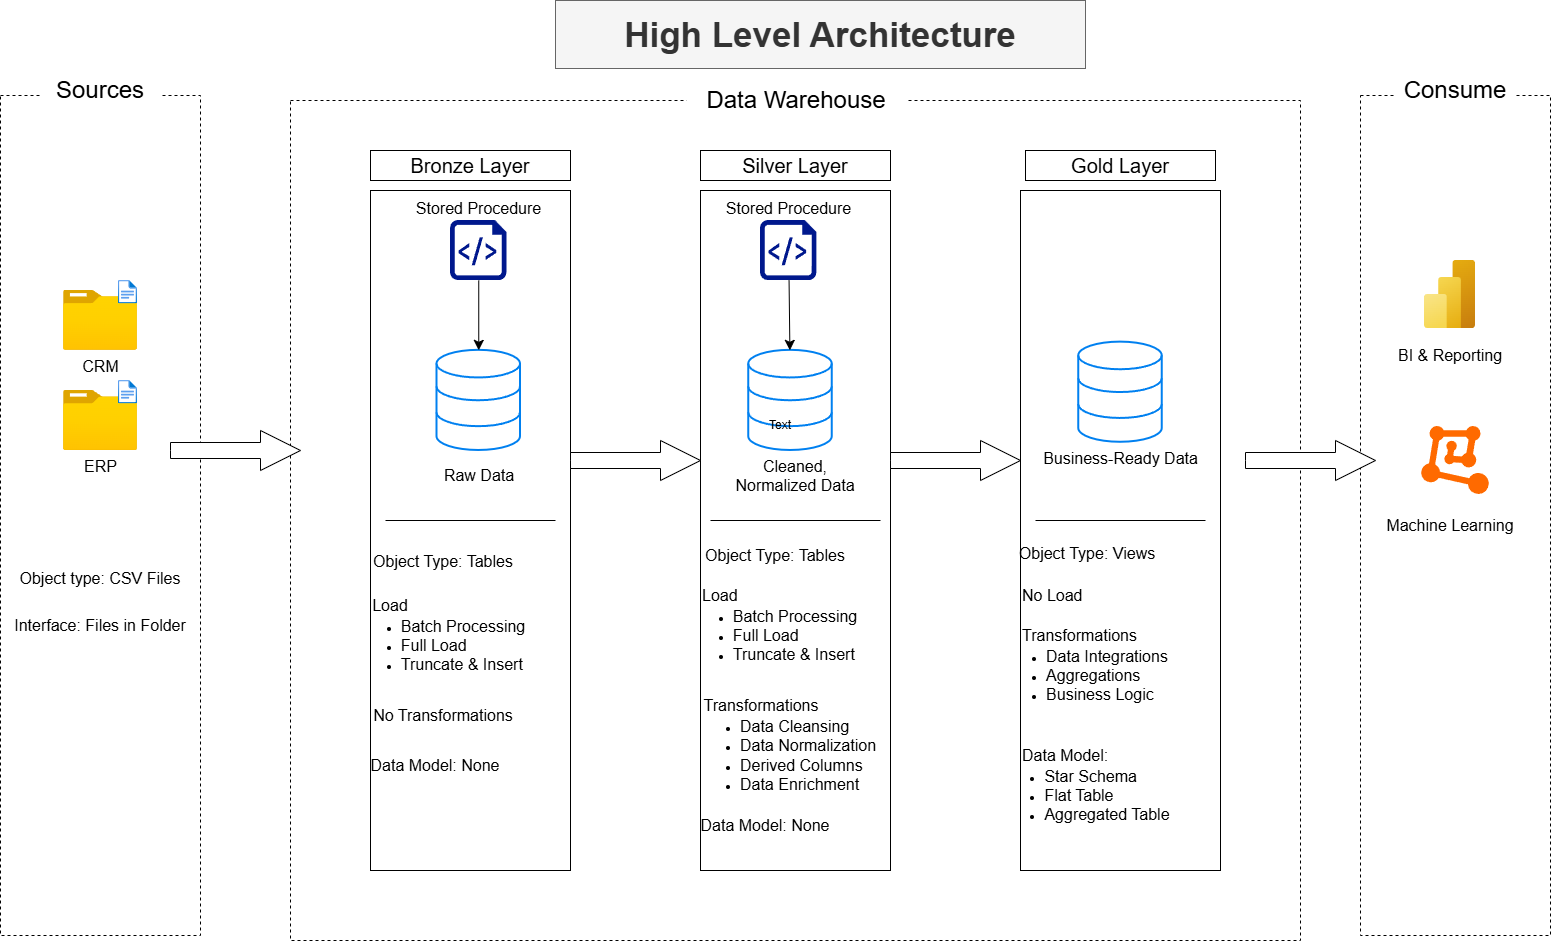

The diagram above was exported from draw.io. Its source (the exported page's mxGraphModel, read from the mxfile embedded in the PNG):
<mxGraphModel dx="2805" dy="2811" grid="1" gridSize="10" guides="1" tooltips="1" connect="1" arrows="1" fold="1" page="1" pageScale="1" pageWidth="850" pageHeight="1100" math="0" shadow="0">
  <root>
    <mxCell id="0" />
    <mxCell id="1" parent="0" />
    <mxCell id="V1GOL-uejM0P6KqDOEpb-1" parent="1" style="rounded=0;whiteSpace=wrap;html=1;dashed=1;" value="" vertex="1">
      <mxGeometry height="840" width="200" x="-190" y="65" as="geometry" />
    </mxCell>
    <mxCell id="V1GOL-uejM0P6KqDOEpb-2" parent="1" style="rounded=0;whiteSpace=wrap;html=1;strokeColor=none;" value="&lt;font style=&quot;font-size: 24px;&quot;&gt;Sources&lt;/font&gt;" vertex="1">
      <mxGeometry height="20" width="120" x="-150" y="50" as="geometry" />
    </mxCell>
    <mxCell id="V1GOL-uejM0P6KqDOEpb-3" parent="1" style="rounded=0;whiteSpace=wrap;html=1;dashed=1;" value="&lt;mxGraphModel&gt;&lt;root&gt;&lt;mxCell id=&quot;0&quot;/&gt;&lt;mxCell id=&quot;1&quot; parent=&quot;0&quot;/&gt;&lt;mxCell id=&quot;2&quot; parent=&quot;1&quot; style=&quot;rounded=0;whiteSpace=wrap;html=1;fillColor=none;&quot; value=&quot;&amp;lt;span style=&amp;quot;color: rgba(0, 0, 0, 0); font-family: monospace; font-size: 0px; text-align: start; text-wrap-mode: nowrap;&amp;quot;&amp;gt;%3CmxGraphModel%3E%3Croot%3E%3CmxCell%20id%3D%220%22%2F%3E%3CmxCell%20id%3D%221%22%20parent%3D%220%22%2F%3E%3CmxCell%20id%3D%222%22%20parent%3D%221%22%20style%3D%22text%3Bhtml%3D1%3BwhiteSpace%3Dwrap%3BstrokeColor%3Dnone%3BfillColor%3Dnone%3Balign%3Dcenter%3BverticalAlign%3Dmiddle%3Brounded%3D0%3B%22%20value%3D%22object%20type%3A%20Tables%26lt%3Bdiv%26gt%3B%26lt%3Bbr%26gt%3B%26lt%3B%2Fdiv%26gt%3B%22%20vertex%3D%221%22%3E%3CmxGeometry%20width%3D%22130%22%20x%3D%22170%22%20y%3D%22570%22%20as%3D%22geometry%22%2F%3E%3C%2FmxCell%3E%3C%2Froot%3E%3C%2FmxGraphModel%3E" vertex="1">
      <mxGeometry height="840" width="1010" x="100" y="70" as="geometry" />
    </mxCell>
    <mxCell id="V1GOL-uejM0P6KqDOEpb-4" parent="1" style="rounded=0;whiteSpace=wrap;html=1;strokeColor=none;" value="&lt;font style=&quot;font-size: 24px;&quot;&gt;Data Warehouse&lt;/font&gt;" vertex="1">
      <mxGeometry height="20" width="220" x="496.4" y="60" as="geometry" />
    </mxCell>
    <mxCell id="V1GOL-uejM0P6KqDOEpb-5" parent="1" style="rounded=0;whiteSpace=wrap;html=1;dashed=1;" value="" vertex="1">
      <mxGeometry height="840" width="190" x="1170" y="65" as="geometry" />
    </mxCell>
    <mxCell id="V1GOL-uejM0P6KqDOEpb-6" parent="1" style="rounded=0;whiteSpace=wrap;html=1;strokeColor=none;" value="&lt;font style=&quot;font-size: 24px;&quot;&gt;Consume&lt;/font&gt;" vertex="1">
      <mxGeometry height="20" width="120" x="1205" y="50" as="geometry" />
    </mxCell>
    <mxCell id="V1GOL-uejM0P6KqDOEpb-7" parent="1" style="rounded=0;whiteSpace=wrap;html=1;fontSize=20;" value="Bronze Layer" vertex="1">
      <mxGeometry height="30" width="200" x="180" y="120" as="geometry" />
    </mxCell>
    <mxCell id="V1GOL-uejM0P6KqDOEpb-10" parent="1" style="rounded=0;whiteSpace=wrap;html=1;fillColor=none;" value="&lt;span style=&quot;color: rgba(0, 0, 0, 0); font-family: monospace; font-size: 0px; text-align: start; text-wrap-mode: nowrap;&quot;&gt;%3CmxGraphModel%3E%3Croot%3E%3CmxCell%20id%3D%220%22%2F%3E%3CmxCell%20id%3D%221%22%20parent%3D%220%22%2F%3E%3CmxCell%20id%3D%222%22%20parent%3D%221%22%20style%3D%22text%3Bhtml%3D1%3BwhiteSpace%3Dwrap%3BstrokeColor%3Dnone%3BfillColor%3Dnone%3Balign%3Dcenter%3BverticalAlign%3Dmiddle%3Brounded%3D0%3B%22%20value%3D%22object%20type%3A%20Tables%26lt%3Bdiv%26gt%3B%26lt%3Bbr%26gt%3B%26lt%3B%2Fdiv%26gt%3B%22%20vertex%3D%221%22%3E%3CmxGeometry%20width%3D%22130%22%20x%3D%22170%22%20y%3D%22570%22%20as%3D%22geometry%22%2F%3E%3C%2FmxCell%3E%3C%2Froot%3E%3C%2FmxGraphModel%3E&lt;/span&gt;" vertex="1">
      <mxGeometry height="680" width="200" x="180" y="160" as="geometry" />
    </mxCell>
    <mxCell id="V1GOL-uejM0P6KqDOEpb-13" parent="1" style="rounded=0;whiteSpace=wrap;html=1;fontSize=20;" value="Silver Layer" vertex="1">
      <mxGeometry height="30" width="190" x="510" y="120" as="geometry" />
    </mxCell>
    <mxCell id="V1GOL-uejM0P6KqDOEpb-14" parent="1" style="rounded=0;whiteSpace=wrap;html=1;fillColor=none;" value="" vertex="1">
      <mxGeometry height="680" width="190" x="510" y="160" as="geometry" />
    </mxCell>
    <mxCell id="V1GOL-uejM0P6KqDOEpb-20" parent="1" style="image;aspect=fixed;html=1;points=[];align=center;fontSize=16;image=img/lib/azure2/general/Folder_Blank.svg;" value="ERP" vertex="1">
      <mxGeometry height="60" width="73.92" x="-126.96000000000001" y="360" as="geometry" />
    </mxCell>
    <mxCell id="V1GOL-uejM0P6KqDOEpb-22" parent="1" style="text;html=1;whiteSpace=wrap;strokeColor=none;fillColor=none;align=center;verticalAlign=middle;rounded=0;" value="&lt;font style=&quot;font-size: 16px;&quot;&gt;Object type: CSV Files&lt;/font&gt;&lt;div&gt;&lt;br&gt;&lt;/div&gt;" vertex="1">
      <mxGeometry height="30" width="170" x="-175" y="540" as="geometry" />
    </mxCell>
    <mxCell id="V1GOL-uejM0P6KqDOEpb-23" parent="1" style="text;html=1;whiteSpace=wrap;strokeColor=none;fillColor=none;align=center;verticalAlign=middle;rounded=0;" value="&lt;div&gt;&lt;font style=&quot;font-size: 16px;&quot;&gt;Interface: Files in Folder&lt;/font&gt;&lt;/div&gt;" vertex="1">
      <mxGeometry height="10" width="190" x="-185" y="590" as="geometry" />
    </mxCell>
    <mxCell id="V1GOL-uejM0P6KqDOEpb-26" parent="1" style="html=1;verticalLabelPosition=bottom;align=center;labelBackgroundColor=#ffffff;verticalAlign=top;strokeWidth=2;strokeColor=#0080F0;shadow=0;dashed=0;shape=mxgraph.ios7.icons.data;" value="" vertex="1">
      <mxGeometry height="100.18" width="83.5" x="246.5" y="319.82" as="geometry" />
    </mxCell>
    <mxCell id="V1GOL-uejM0P6KqDOEpb-27" parent="1" style="html=1;verticalLabelPosition=bottom;align=center;labelBackgroundColor=#ffffff;verticalAlign=top;strokeWidth=2;strokeColor=#0080F0;shadow=0;dashed=0;shape=mxgraph.ios7.icons.data;" value="" vertex="1">
      <mxGeometry height="100.18" width="83.5" x="558.25" y="319.82" as="geometry" />
    </mxCell>
    <mxCell id="V1GOL-uejM0P6KqDOEpb-31" parent="1" style="html=1;shadow=0;dashed=0;align=center;verticalAlign=middle;shape=mxgraph.arrows2.arrow;dy=0.6;dx=40;notch=0;" value="" vertex="1">
      <mxGeometry height="40" width="130" x="380" y="410" as="geometry" />
    </mxCell>
    <mxCell id="V1GOL-uejM0P6KqDOEpb-34" parent="1" style="text;html=1;whiteSpace=wrap;strokeColor=none;fillColor=none;align=center;verticalAlign=middle;rounded=0;fontSize=16;" value="Raw Data" vertex="1">
      <mxGeometry height="30" width="83.5" x="246.5" y="430" as="geometry" />
    </mxCell>
    <mxCell id="V1GOL-uejM0P6KqDOEpb-36" parent="1" style="text;html=1;whiteSpace=wrap;strokeColor=none;fillColor=none;align=center;verticalAlign=middle;rounded=0;fontSize=16;" value="Cleaned, Normalized Data&lt;div&gt;&lt;br&gt;&lt;/div&gt;" vertex="1">
      <mxGeometry height="30" width="150" x="530" y="440" as="geometry" />
    </mxCell>
    <mxCell id="V1GOL-uejM0P6KqDOEpb-42" parent="1" style="text;html=1;whiteSpace=wrap;strokeColor=none;fillColor=none;align=center;verticalAlign=middle;rounded=0;fontSize=16;" value="Object Type: Tables&lt;div&gt;&lt;br&gt;&lt;/div&gt;" vertex="1">
      <mxGeometry width="160" x="173" y="540" as="geometry" />
    </mxCell>
    <mxCell id="V1GOL-uejM0P6KqDOEpb-55" parent="1" style="image;aspect=fixed;html=1;points=[];align=center;fontSize=12;image=img/lib/azure2/analytics/Power_BI_Embedded.svg;" value="" vertex="1">
      <mxGeometry height="68" width="51" x="1234" y="230" as="geometry" />
    </mxCell>
    <mxCell id="V1GOL-uejM0P6KqDOEpb-57" parent="1" style="text;html=1;whiteSpace=wrap;strokeColor=none;fillColor=none;align=center;verticalAlign=middle;rounded=0;fontSize=16;" value="&lt;font&gt;BI &amp;amp; Reporting&lt;/font&gt;&lt;div&gt;&lt;br&gt;&lt;/div&gt;" vertex="1">
      <mxGeometry height="30" width="110" x="1204.5" y="319.82" as="geometry" />
    </mxCell>
    <mxCell id="pOQX_DDnpDKJj4FZBICQ-1" parent="1" style="image;aspect=fixed;html=1;points=[];align=center;fontSize=16;image=img/lib/azure2/general/Folder_Blank.svg;" value="CRM" vertex="1">
      <mxGeometry height="60" width="73.92" x="-126.96000000000001" y="259.82" as="geometry" />
    </mxCell>
    <mxCell id="pOQX_DDnpDKJj4FZBICQ-2" parent="1" style="image;aspect=fixed;html=1;points=[];align=center;fontSize=12;image=img/lib/azure2/general/File.svg;" value="" vertex="1">
      <mxGeometry height="23.41" width="19" x="-72.03999999999999" y="350" as="geometry" />
    </mxCell>
    <mxCell id="pOQX_DDnpDKJj4FZBICQ-3" parent="1" style="image;aspect=fixed;html=1;points=[];align=center;fontSize=12;image=img/lib/azure2/general/File.svg;" value="" vertex="1">
      <mxGeometry height="23.41" width="19" x="-72.03999999999999" y="250" as="geometry" />
    </mxCell>
    <mxCell id="pOQX_DDnpDKJj4FZBICQ-11" edge="1" parent="1" source="pOQX_DDnpDKJj4FZBICQ-8" style="edgeStyle=none;curved=1;rounded=0;orthogonalLoop=1;jettySize=auto;html=1;fontSize=12;startSize=8;endSize=8;" target="V1GOL-uejM0P6KqDOEpb-26" value="">
      <mxGeometry relative="1" as="geometry" />
    </mxCell>
    <mxCell id="pOQX_DDnpDKJj4FZBICQ-8" parent="1" style="sketch=0;aspect=fixed;pointerEvents=1;shadow=0;dashed=0;html=1;strokeColor=none;labelPosition=center;verticalLabelPosition=top;verticalAlign=bottom;align=center;fillColor=#00188D;shape=mxgraph.azure.script_file;fontSize=16;" value="Stored Procedure" vertex="1">
      <mxGeometry height="60" width="56.4" x="260.05" y="190" as="geometry" />
    </mxCell>
    <mxCell id="pOQX_DDnpDKJj4FZBICQ-13" edge="1" parent="1" source="pOQX_DDnpDKJj4FZBICQ-12" style="edgeStyle=none;curved=1;rounded=0;orthogonalLoop=1;jettySize=auto;html=1;fontSize=12;startSize=8;endSize=8;" target="V1GOL-uejM0P6KqDOEpb-27" value="">
      <mxGeometry relative="1" as="geometry" />
    </mxCell>
    <mxCell id="pOQX_DDnpDKJj4FZBICQ-12" parent="1" style="sketch=0;aspect=fixed;pointerEvents=1;shadow=0;dashed=0;html=1;strokeColor=none;labelPosition=center;verticalLabelPosition=top;verticalAlign=bottom;align=center;fillColor=#00188D;shape=mxgraph.azure.script_file;fontSize=16;" value="Stored Procedure" vertex="1">
      <mxGeometry height="60" width="56.4" x="570" y="190" as="geometry" />
    </mxCell>
    <mxCell id="pOQX_DDnpDKJj4FZBICQ-19" parent="1" style="line;strokeWidth=1;rotatable=0;dashed=0;labelPosition=right;align=left;verticalAlign=middle;spacingTop=0;spacingLeft=6;points=[];portConstraint=eastwest;" value="" vertex="1">
      <mxGeometry height="10" width="170" x="195" y="485" as="geometry" />
    </mxCell>
    <mxCell id="pOQX_DDnpDKJj4FZBICQ-22" parent="1" style="html=1;shadow=0;dashed=0;align=center;verticalAlign=middle;shape=mxgraph.arrows2.arrow;dy=0.6;dx=40;notch=0;" value="" vertex="1">
      <mxGeometry height="40" width="130" x="-20" y="400" as="geometry" />
    </mxCell>
    <mxCell id="pOQX_DDnpDKJj4FZBICQ-23" parent="1" style="html=1;shadow=0;dashed=0;align=center;verticalAlign=middle;shape=mxgraph.arrows2.arrow;dy=0.6;dx=40;notch=0;" value="" vertex="1">
      <mxGeometry height="40" width="130" x="700" y="410" as="geometry" />
    </mxCell>
    <mxCell id="pOQX_DDnpDKJj4FZBICQ-24" parent="1" style="rounded=0;whiteSpace=wrap;html=1;fillColor=none;" value="&lt;span style=&quot;color: rgba(0, 0, 0, 0); font-family: monospace; font-size: 0px; text-align: start; text-wrap-mode: nowrap;&quot;&gt;%3CmxGraphModel%3E%3Croot%3E%3CmxCell%20id%3D%220%22%2F%3E%3CmxCell%20id%3D%221%22%20parent%3D%220%22%2F%3E%3CmxCell%20id%3D%222%22%20parent%3D%221%22%20style%3D%22text%3Bhtml%3D1%3BwhiteSpace%3Dwrap%3BstrokeColor%3Dnone%3BfillColor%3Dnone%3Balign%3Dcenter%3BverticalAlign%3Dmiddle%3Brounded%3D0%3B%22%20value%3D%22object%20type%3A%20Tables%26lt%3Bdiv%26gt%3B%26lt%3Bbr%26gt%3B%26lt%3B%2Fdiv%26gt%3B%22%20vertex%3D%221%22%3E%3CmxGeometry%20width%3D%22130%22%20x%3D%22170%22%20y%3D%22570%22%20as%3D%22geometry%22%2F%3E%3C%2FmxCell%3E%3C%2Froot%3E%3C%2FmxGraphModel%3E&lt;/span&gt;" vertex="1">
      <mxGeometry height="680" width="200" x="830" y="160" as="geometry" />
    </mxCell>
    <mxCell id="pOQX_DDnpDKJj4FZBICQ-25" parent="1" style="rounded=0;whiteSpace=wrap;html=1;fontSize=20;" value="Gold Layer" vertex="1">
      <mxGeometry height="30" width="190" x="835" y="120" as="geometry" />
    </mxCell>
    <mxCell id="pOQX_DDnpDKJj4FZBICQ-26" parent="1" style="html=1;verticalLabelPosition=bottom;align=center;labelBackgroundColor=#ffffff;verticalAlign=top;strokeWidth=2;strokeColor=#0080F0;shadow=0;dashed=0;shape=mxgraph.ios7.icons.data;" value="&lt;font style=&quot;font-size: 16px;&quot;&gt;Business-Ready Data&lt;/font&gt;" vertex="1">
      <mxGeometry height="100.18" width="83.5" x="888.25" y="311.61" as="geometry" />
    </mxCell>
    <mxCell id="pOQX_DDnpDKJj4FZBICQ-27" parent="1" style="line;strokeWidth=1;rotatable=0;dashed=0;labelPosition=right;align=left;verticalAlign=middle;spacingTop=0;spacingLeft=6;points=[];portConstraint=eastwest;" value="" vertex="1">
      <mxGeometry height="10" width="170" x="845" y="485" as="geometry" />
    </mxCell>
    <mxCell id="pOQX_DDnpDKJj4FZBICQ-29" parent="1" style="line;strokeWidth=1;rotatable=0;dashed=0;labelPosition=right;align=left;verticalAlign=middle;spacingTop=0;spacingLeft=6;points=[];portConstraint=eastwest;" value="" vertex="1">
      <mxGeometry height="10" width="170" x="520" y="485" as="geometry" />
    </mxCell>
    <mxCell id="pOQX_DDnpDKJj4FZBICQ-30" parent="1" style="text;html=1;whiteSpace=wrap;strokeColor=none;fillColor=none;align=center;verticalAlign=middle;rounded=0;fontSize=16;" value="&lt;div&gt;Object Type: Views&lt;/div&gt;" vertex="1">
      <mxGeometry height="10" width="150" x="821.75" y="518" as="geometry" />
    </mxCell>
    <mxCell id="pOQX_DDnpDKJj4FZBICQ-33" parent="1" style="text;html=1;whiteSpace=wrap;strokeColor=none;fillColor=none;align=center;verticalAlign=middle;rounded=0;rotation=0;fontSize=16;" value="Object Type: Tables" vertex="1">
      <mxGeometry height="30" width="150" x="510" y="510" as="geometry" />
    </mxCell>
    <mxCell id="pOQX_DDnpDKJj4FZBICQ-34" parent="1" style="text;html=1;whiteSpace=wrap;strokeColor=none;fillColor=none;align=center;verticalAlign=middle;rounded=0;fontSize=16;" value="Load" vertex="1">
      <mxGeometry height="30" width="60" x="170" y="560" as="geometry" />
    </mxCell>
    <mxCell id="pOQX_DDnpDKJj4FZBICQ-36" parent="1" style="text;html=1;whiteSpace=wrap;strokeColor=none;fillColor=none;align=center;verticalAlign=middle;rounded=0;" value="&lt;ul&gt;&lt;li&gt;&lt;font style=&quot;font-size: 16px;&quot;&gt;Batch Processing&lt;/font&gt;&lt;/li&gt;&lt;li style=&quot;text-align: left;&quot;&gt;&lt;span style=&quot;background-color: transparent; color: light-dark(rgb(0, 0, 0), rgb(255, 255, 255));&quot;&gt;&lt;font style=&quot;font-size: 16px;&quot;&gt;Full Load&lt;/font&gt;&lt;/span&gt;&lt;/li&gt;&lt;li style=&quot;text-align: left;&quot;&gt;&lt;font style=&quot;font-size: 16px;&quot;&gt;Truncate &amp;amp; Insert&lt;/font&gt;&lt;/li&gt;&lt;/ul&gt;" vertex="1">
      <mxGeometry height="30" width="209.75" x="148" y="600" as="geometry" />
    </mxCell>
    <mxCell id="pOQX_DDnpDKJj4FZBICQ-37" parent="1" style="text;html=1;whiteSpace=wrap;strokeColor=none;fillColor=none;align=center;verticalAlign=middle;rounded=0;" value="&lt;font style=&quot;font-size: 16px;&quot;&gt;No Transformations&lt;/font&gt;" vertex="1">
      <mxGeometry height="30" width="150" x="177.88" y="670" as="geometry" />
    </mxCell>
    <mxCell id="pOQX_DDnpDKJj4FZBICQ-38" parent="1" style="text;html=1;whiteSpace=wrap;strokeColor=none;fillColor=none;align=center;verticalAlign=middle;rounded=0;" value="&lt;font style=&quot;font-size: 16px;&quot;&gt;Data Model: None&lt;/font&gt;" vertex="1">
      <mxGeometry height="30" width="150" x="170" y="720" as="geometry" />
    </mxCell>
    <mxCell id="pOQX_DDnpDKJj4FZBICQ-39" parent="1" style="text;html=1;whiteSpace=wrap;strokeColor=none;fillColor=none;align=left;verticalAlign=middle;rounded=0;fontSize=16;" value="Load" vertex="1">
      <mxGeometry height="30" width="110" x="510" y="550" as="geometry" />
    </mxCell>
    <mxCell id="pOQX_DDnpDKJj4FZBICQ-40" parent="1" style="text;html=1;whiteSpace=wrap;strokeColor=none;fillColor=none;align=center;verticalAlign=middle;rounded=0;" value="&lt;ul&gt;&lt;li&gt;&lt;font style=&quot;font-size: 16px;&quot;&gt;Batch Processing&lt;/font&gt;&lt;/li&gt;&lt;li style=&quot;text-align: left;&quot;&gt;&lt;span style=&quot;background-color: transparent; color: light-dark(rgb(0, 0, 0), rgb(255, 255, 255));&quot;&gt;&lt;font style=&quot;font-size: 16px;&quot;&gt;Full Load&lt;/font&gt;&lt;/span&gt;&lt;/li&gt;&lt;li style=&quot;text-align: left;&quot;&gt;&lt;font style=&quot;font-size: 16px;&quot;&gt;Truncate &amp;amp; Insert&lt;/font&gt;&lt;/li&gt;&lt;/ul&gt;" vertex="1">
      <mxGeometry height="30" width="209.75" x="480.13" y="590" as="geometry" />
    </mxCell>
    <mxCell id="pOQX_DDnpDKJj4FZBICQ-41" parent="1" style="text;html=1;whiteSpace=wrap;strokeColor=none;fillColor=none;align=center;verticalAlign=middle;rounded=0;" value="&lt;font style=&quot;font-size: 16px;&quot;&gt;Transformations&lt;/font&gt;" vertex="1">
      <mxGeometry height="30" width="150" x="496.4" y="660" as="geometry" />
    </mxCell>
    <mxCell id="pOQX_DDnpDKJj4FZBICQ-42" parent="1" style="text;html=1;whiteSpace=wrap;strokeColor=none;fillColor=none;align=center;verticalAlign=middle;rounded=0;" value="&lt;ul&gt;&lt;li style=&quot;text-align: left;&quot;&gt;&lt;font style=&quot;font-size: 16px;&quot;&gt;Data Cleansing&lt;/font&gt;&lt;/li&gt;&lt;li&gt;&lt;font style=&quot;font-size: 16px;&quot;&gt;Data Normalization&lt;/font&gt;&lt;/li&gt;&lt;li style=&quot;text-align: left;&quot;&gt;&lt;font style=&quot;font-size: 16px;&quot;&gt;Derived Columns&lt;/font&gt;&lt;/li&gt;&lt;li style=&quot;text-align: left;&quot;&gt;&lt;font style=&quot;font-size: 16px;&quot;&gt;Data Enrichment&lt;/font&gt;&lt;/li&gt;&lt;/ul&gt;" vertex="1">
      <mxGeometry height="30" width="209.75" x="493.32" y="710" as="geometry" />
    </mxCell>
    <mxCell id="pOQX_DDnpDKJj4FZBICQ-43" parent="1" style="text;html=1;whiteSpace=wrap;strokeColor=none;fillColor=none;align=center;verticalAlign=middle;rounded=0;" value="&lt;font style=&quot;font-size: 16px;&quot;&gt;Data Model: None&lt;/font&gt;" vertex="1">
      <mxGeometry height="30" width="150" x="500" y="780" as="geometry" />
    </mxCell>
    <mxCell id="pOQX_DDnpDKJj4FZBICQ-44" parent="1" style="text;html=1;whiteSpace=wrap;strokeColor=none;fillColor=none;align=left;verticalAlign=middle;rounded=0;fontSize=16;" value="No Load" vertex="1">
      <mxGeometry height="30" width="110" x="830" y="550" as="geometry" />
    </mxCell>
    <mxCell id="pOQX_DDnpDKJj4FZBICQ-45" parent="1" style="text;html=1;whiteSpace=wrap;strokeColor=none;fillColor=none;align=left;verticalAlign=middle;rounded=0;" value="&lt;font style=&quot;font-size: 16px;&quot;&gt;Transformations&lt;/font&gt;" vertex="1">
      <mxGeometry height="30" width="150" x="830" y="590" as="geometry" />
    </mxCell>
    <mxCell id="pOQX_DDnpDKJj4FZBICQ-46" parent="1" style="text;html=1;whiteSpace=wrap;strokeColor=none;fillColor=none;align=center;verticalAlign=middle;rounded=0;" value="&lt;ul&gt;&lt;li style=&quot;text-align: left;&quot;&gt;&lt;span style=&quot;font-size: 16px;&quot;&gt;Data Integrations&lt;/span&gt;&lt;/li&gt;&lt;li style=&quot;text-align: left;&quot;&gt;&lt;span style=&quot;font-size: 16px;&quot;&gt;Aggregations&lt;/span&gt;&lt;/li&gt;&lt;li style=&quot;text-align: left;&quot;&gt;&lt;span style=&quot;font-size: 16px;&quot;&gt;Business Logic&lt;/span&gt;&lt;/li&gt;&lt;/ul&gt;" vertex="1">
      <mxGeometry height="30" width="209.75" x="791.88" y="630" as="geometry" />
    </mxCell>
    <mxCell id="pOQX_DDnpDKJj4FZBICQ-47" parent="1" style="text;html=1;whiteSpace=wrap;strokeColor=none;fillColor=none;align=left;verticalAlign=middle;rounded=0;" value="&lt;font style=&quot;font-size: 16px;&quot;&gt;Data Model:&lt;/font&gt;" vertex="1">
      <mxGeometry height="30" width="150" x="830" y="710" as="geometry" />
    </mxCell>
    <mxCell id="pOQX_DDnpDKJj4FZBICQ-48" parent="1" style="text;html=1;whiteSpace=wrap;strokeColor=none;fillColor=none;align=center;verticalAlign=middle;rounded=0;" value="&lt;ul&gt;&lt;li style=&quot;text-align: left;&quot;&gt;&lt;span style=&quot;font-size: 16px;&quot;&gt;Star Schema&lt;/span&gt;&lt;/li&gt;&lt;li style=&quot;text-align: left;&quot;&gt;&lt;span style=&quot;font-size: 16px;&quot;&gt;Flat Table&lt;/span&gt;&lt;/li&gt;&lt;li style=&quot;text-align: left;&quot;&gt;&lt;span style=&quot;font-size: 16px;&quot;&gt;Aggregated Table&lt;/span&gt;&lt;/li&gt;&lt;/ul&gt;" vertex="1">
      <mxGeometry height="30" width="209.75" x="791.88" y="750" as="geometry" />
    </mxCell>
    <mxCell id="pOQX_DDnpDKJj4FZBICQ-49" parent="1" style="points=[];aspect=fixed;html=1;align=center;shadow=0;dashed=0;fillColor=#FF6A00;strokeColor=none;shape=mxgraph.alibaba_cloud.machine_learning;" value="" vertex="1">
      <mxGeometry height="68" width="67.59" x="1231.21" y="396" as="geometry" />
    </mxCell>
    <mxCell id="pOQX_DDnpDKJj4FZBICQ-50" parent="1" style="text;html=1;whiteSpace=wrap;strokeColor=none;fillColor=none;align=center;verticalAlign=middle;rounded=0;fontSize=16;" value="&lt;font&gt;Machine Learning&lt;/font&gt;" vertex="1">
      <mxGeometry height="30" width="130" x="1194.5" y="480" as="geometry" />
    </mxCell>
    <mxCell id="pOQX_DDnpDKJj4FZBICQ-54" parent="1" style="html=1;shadow=0;dashed=0;align=center;verticalAlign=middle;shape=mxgraph.arrows2.arrow;dy=0.6;dx=40;notch=0;" value="" vertex="1">
      <mxGeometry height="40" width="130" x="1055" y="410" as="geometry" />
    </mxCell>
    <mxCell id="pOQX_DDnpDKJj4FZBICQ-55" parent="1" style="text;html=1;whiteSpace=wrap;strokeColor=none;fillColor=none;align=center;verticalAlign=middle;rounded=0;" value="Text" vertex="1">
      <mxGeometry height="30" width="60" x="560" y="380" as="geometry" />
    </mxCell>
    <mxCell id="pOQX_DDnpDKJj4FZBICQ-57" parent="1" style="text;html=1;whiteSpace=wrap;strokeColor=#666666;fillColor=#f5f5f5;align=center;verticalAlign=middle;rounded=0;fontColor=#333333;" value="&lt;font style=&quot;font-size: 35px;&quot;&gt;&lt;b&gt;High Level Architecture&lt;/b&gt;&lt;/font&gt;" vertex="1">
      <mxGeometry height="68" width="530" x="365" y="-30" as="geometry" />
    </mxCell>
  </root>
</mxGraphModel>